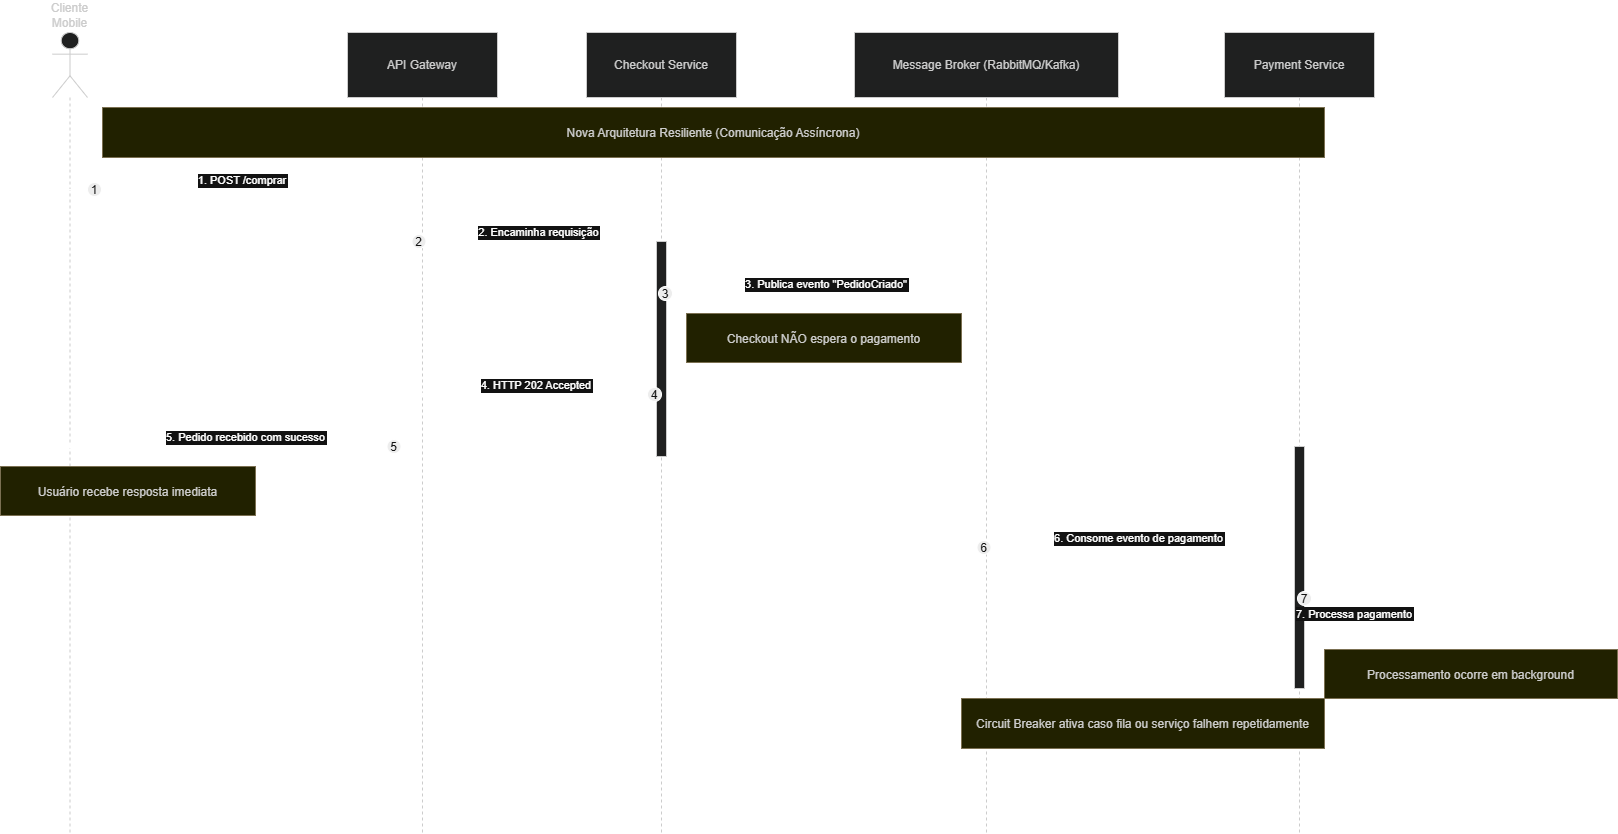

The diagram above was exported from draw.io. Its source (the exported page's mxGraphModel, read from the mxfile embedded in the PNG):
<mxGraphModel dx="4804" dy="3585" grid="1" gridSize="10" guides="1" tooltips="1" connect="1" arrows="1" fold="1" page="1" pageScale="1" pageWidth="827" pageHeight="1169" math="0" shadow="0">
  <root>
    <mxCell id="0" />
    <mxCell id="1" parent="0" />
    <mxCell id="psLuSG-toAUK-hfkl7mc-1" parent="1" style="shape=umlLifeline;perimeter=lifelinePerimeter;whiteSpace=wrap;container=1;dropTarget=0;collapsible=0;recursiveResize=0;outlineConnect=0;portConstraint=eastwest;newEdgeStyle={&quot;edgeStyle&quot;:&quot;elbowEdgeStyle&quot;,&quot;elbow&quot;:&quot;vertical&quot;,&quot;curved&quot;:0,&quot;rounded&quot;:0};participant=umlActor;verticalAlign=bottom;labelPosition=center;verticalLabelPosition=top;align=center;size=65;fillColor=light-dark(#eeeeee,#1f2020);strokeColor=light-dark(#999999,#cccccc);fontColor=light-dark(#333333,#cccccc);" value="Cliente Mobile" vertex="1">
      <mxGeometry height="801" width="35" x="72" y="20" as="geometry" />
    </mxCell>
    <mxCell id="psLuSG-toAUK-hfkl7mc-2" parent="1" style="shape=umlLifeline;perimeter=lifelinePerimeter;whiteSpace=wrap;container=1;dropTarget=0;collapsible=0;recursiveResize=0;outlineConnect=0;portConstraint=eastwest;newEdgeStyle={&quot;edgeStyle&quot;:&quot;elbowEdgeStyle&quot;,&quot;elbow&quot;:&quot;vertical&quot;,&quot;curved&quot;:0,&quot;rounded&quot;:0};size=65;fillColor=light-dark(#eeeeee,#1f2020);strokeColor=light-dark(#999999,#cccccc);fontColor=light-dark(#333333,#cccccc);" value="API Gateway" vertex="1">
      <mxGeometry height="801" width="150" x="367" y="20" as="geometry" />
    </mxCell>
    <mxCell id="psLuSG-toAUK-hfkl7mc-3" parent="1" style="shape=umlLifeline;perimeter=lifelinePerimeter;whiteSpace=wrap;container=1;dropTarget=0;collapsible=0;recursiveResize=0;outlineConnect=0;portConstraint=eastwest;newEdgeStyle={&quot;edgeStyle&quot;:&quot;elbowEdgeStyle&quot;,&quot;elbow&quot;:&quot;vertical&quot;,&quot;curved&quot;:0,&quot;rounded&quot;:0};size=65;fillColor=light-dark(#eeeeee,#1f2020);strokeColor=light-dark(#999999,#cccccc);fontColor=light-dark(#333333,#cccccc);" value="Checkout Service" vertex="1">
      <mxGeometry height="801" width="150" x="606" y="20" as="geometry" />
    </mxCell>
    <mxCell id="psLuSG-toAUK-hfkl7mc-4" parent="psLuSG-toAUK-hfkl7mc-3" style="points=[];perimeter=orthogonalPerimeter;outlineConnect=0;targetShapes=umlLifeline;portConstraint=eastwest;newEdgeStyle={&quot;edgeStyle&quot;:&quot;elbowEdgeStyle&quot;,&quot;elbow&quot;:&quot;vertical&quot;,&quot;curved&quot;:0,&quot;rounded&quot;:0};fillColor=light-dark(#eeeeee,#1f2020);strokeColor=light-dark(#999999,#cccccc);fontColor=light-dark(#333333,#cccccc);" value="" vertex="1">
      <mxGeometry height="215" width="10" x="70" y="209" as="geometry" />
    </mxCell>
    <mxCell id="psLuSG-toAUK-hfkl7mc-5" parent="1" style="shape=umlLifeline;perimeter=lifelinePerimeter;whiteSpace=wrap;container=1;dropTarget=0;collapsible=0;recursiveResize=0;outlineConnect=0;portConstraint=eastwest;newEdgeStyle={&quot;edgeStyle&quot;:&quot;elbowEdgeStyle&quot;,&quot;elbow&quot;:&quot;vertical&quot;,&quot;curved&quot;:0,&quot;rounded&quot;:0};size=65;fillColor=light-dark(#eeeeee,#1f2020);strokeColor=light-dark(#999999,#cccccc);fontColor=light-dark(#333333,#cccccc);" value="Message Broker (RabbitMQ/Kafka)" vertex="1">
      <mxGeometry height="801" width="264" x="874" y="20" as="geometry" />
    </mxCell>
    <mxCell id="psLuSG-toAUK-hfkl7mc-6" parent="1" style="shape=umlLifeline;perimeter=lifelinePerimeter;whiteSpace=wrap;container=1;dropTarget=0;collapsible=0;recursiveResize=0;outlineConnect=0;portConstraint=eastwest;newEdgeStyle={&quot;edgeStyle&quot;:&quot;elbowEdgeStyle&quot;,&quot;elbow&quot;:&quot;vertical&quot;,&quot;curved&quot;:0,&quot;rounded&quot;:0};size=65;fillColor=light-dark(#eeeeee,#1f2020);strokeColor=light-dark(#999999,#cccccc);fontColor=light-dark(#333333,#cccccc);" value="Payment Service" vertex="1">
      <mxGeometry height="801" width="150" x="1244" y="20" as="geometry" />
    </mxCell>
    <mxCell id="psLuSG-toAUK-hfkl7mc-7" parent="psLuSG-toAUK-hfkl7mc-6" style="points=[];perimeter=orthogonalPerimeter;outlineConnect=0;targetShapes=umlLifeline;portConstraint=eastwest;newEdgeStyle={&quot;edgeStyle&quot;:&quot;elbowEdgeStyle&quot;,&quot;elbow&quot;:&quot;vertical&quot;,&quot;curved&quot;:0,&quot;rounded&quot;:0};fillColor=light-dark(#eeeeee,#1f2020);strokeColor=light-dark(#999999,#cccccc);fontColor=light-dark(#333333,#cccccc);" value="" vertex="1">
      <mxGeometry height="242" width="10" x="70" y="414" as="geometry" />
    </mxCell>
    <mxCell id="psLuSG-toAUK-hfkl7mc-8" edge="1" parent="1" source="psLuSG-toAUK-hfkl7mc-1" style="verticalAlign=bottom;edgeStyle=elbowEdgeStyle;elbow=vertical;curved=0;rounded=0;endArrow=block;" target="psLuSG-toAUK-hfkl7mc-2" value="1. POST /comprar">
      <mxGeometry relative="1" as="geometry">
        <Array as="points">
          <mxPoint x="303" y="177" />
        </Array>
      </mxGeometry>
    </mxCell>
    <mxCell id="psLuSG-toAUK-hfkl7mc-9" parent="psLuSG-toAUK-hfkl7mc-8" style="ellipse;aspect=fixed;fillColor=#000000;align=center;fontColor=#FFFFFF;" value="1" vertex="1">
      <mxGeometry height="14" relative="1" width="14" as="geometry">
        <mxPoint x="-155" y="-7" as="offset" />
      </mxGeometry>
    </mxCell>
    <mxCell id="psLuSG-toAUK-hfkl7mc-10" edge="1" parent="1" source="psLuSG-toAUK-hfkl7mc-2" style="verticalAlign=bottom;edgeStyle=elbowEdgeStyle;elbow=vertical;curved=0;rounded=0;endArrow=block;" target="psLuSG-toAUK-hfkl7mc-4" value="2. Encaminha requisição">
      <mxGeometry relative="1" as="geometry">
        <Array as="points">
          <mxPoint x="570" y="229" />
        </Array>
      </mxGeometry>
    </mxCell>
    <mxCell id="psLuSG-toAUK-hfkl7mc-11" parent="psLuSG-toAUK-hfkl7mc-10" style="ellipse;aspect=fixed;fillColor=#000000;align=center;fontColor=#FFFFFF;" value="2" vertex="1">
      <mxGeometry height="14" relative="1" width="14" as="geometry">
        <mxPoint x="-127" y="-7" as="offset" />
      </mxGeometry>
    </mxCell>
    <mxCell id="psLuSG-toAUK-hfkl7mc-12" edge="1" parent="1" source="psLuSG-toAUK-hfkl7mc-4" style="verticalAlign=bottom;edgeStyle=elbowEdgeStyle;elbow=vertical;curved=0;rounded=0;endArrow=block;" target="psLuSG-toAUK-hfkl7mc-5" value="3. Publica evento &quot;PedidoCriado&quot;">
      <mxGeometry relative="1" as="geometry">
        <Array as="points">
          <mxPoint x="854" y="281" />
        </Array>
      </mxGeometry>
    </mxCell>
    <mxCell id="psLuSG-toAUK-hfkl7mc-13" parent="psLuSG-toAUK-hfkl7mc-12" style="ellipse;aspect=fixed;fillColor=#000000;align=center;fontColor=#FFFFFF;" value="3" vertex="1">
      <mxGeometry height="14" relative="1" width="14" as="geometry">
        <mxPoint x="-168" y="-7" as="offset" />
      </mxGeometry>
    </mxCell>
    <mxCell id="psLuSG-toAUK-hfkl7mc-14" edge="1" parent="1" source="psLuSG-toAUK-hfkl7mc-4" style="verticalAlign=bottom;edgeStyle=elbowEdgeStyle;elbow=vertical;curved=0;rounded=0;dashed=1;dashPattern=2 3;endArrow=block;" target="psLuSG-toAUK-hfkl7mc-2" value="4. HTTP 202 Accepted">
      <mxGeometry relative="1" as="geometry">
        <Array as="points">
          <mxPoint x="571" y="382" />
        </Array>
      </mxGeometry>
    </mxCell>
    <mxCell id="psLuSG-toAUK-hfkl7mc-15" parent="psLuSG-toAUK-hfkl7mc-14" style="ellipse;aspect=fixed;fillColor=#000000;align=center;fontColor=#FFFFFF;" value="4" vertex="1">
      <mxGeometry height="14" relative="1" width="14" as="geometry">
        <mxPoint x="111" y="-7" as="offset" />
      </mxGeometry>
    </mxCell>
    <mxCell id="psLuSG-toAUK-hfkl7mc-16" edge="1" parent="1" source="psLuSG-toAUK-hfkl7mc-2" style="verticalAlign=bottom;edgeStyle=elbowEdgeStyle;elbow=vertical;curved=0;rounded=0;dashed=1;dashPattern=2 3;endArrow=block;" target="psLuSG-toAUK-hfkl7mc-1" value="5. Pedido recebido com sucesso">
      <mxGeometry relative="1" as="geometry">
        <Array as="points">
          <mxPoint x="306" y="434" />
        </Array>
      </mxGeometry>
    </mxCell>
    <mxCell id="psLuSG-toAUK-hfkl7mc-17" parent="psLuSG-toAUK-hfkl7mc-16" style="ellipse;aspect=fixed;fillColor=#000000;align=center;fontColor=#FFFFFF;" value="5" vertex="1">
      <mxGeometry height="14" relative="1" width="14" as="geometry">
        <mxPoint x="141" y="-7" as="offset" />
      </mxGeometry>
    </mxCell>
    <mxCell id="psLuSG-toAUK-hfkl7mc-18" edge="1" parent="1" source="psLuSG-toAUK-hfkl7mc-5" style="verticalAlign=bottom;edgeStyle=elbowEdgeStyle;elbow=vertical;curved=0;rounded=0;dashed=1;dashPattern=2 3;endArrow=block;" target="psLuSG-toAUK-hfkl7mc-7" value="6. Consome evento de pagamento">
      <mxGeometry relative="1" as="geometry">
        <Array as="points">
          <mxPoint x="1169" y="535" />
        </Array>
      </mxGeometry>
    </mxCell>
    <mxCell id="psLuSG-toAUK-hfkl7mc-19" parent="psLuSG-toAUK-hfkl7mc-18" style="ellipse;aspect=fixed;fillColor=#000000;align=center;fontColor=#FFFFFF;" value="6" vertex="1">
      <mxGeometry height="14" relative="1" width="14" as="geometry">
        <mxPoint x="-162" y="-7" as="offset" />
      </mxGeometry>
    </mxCell>
    <mxCell id="psLuSG-toAUK-hfkl7mc-20" edge="1" parent="1" source="psLuSG-toAUK-hfkl7mc-7" style="curved=1;endArrow=block;rounded=0;" target="psLuSG-toAUK-hfkl7mc-7" value="7. Processa pagamento">
      <mxGeometry relative="1" as="geometry">
        <Array as="points">
          <mxPoint x="1374" y="587" />
          <mxPoint x="1374" y="617" />
        </Array>
      </mxGeometry>
    </mxCell>
    <mxCell id="psLuSG-toAUK-hfkl7mc-21" parent="psLuSG-toAUK-hfkl7mc-20" style="ellipse;aspect=fixed;fillColor=#000000;align=center;fontColor=#FFFFFF;" value="7" vertex="1">
      <mxGeometry height="14" relative="1" width="14" as="geometry">
        <mxPoint x="-57" y="-22" as="offset" />
      </mxGeometry>
    </mxCell>
    <mxCell id="psLuSG-toAUK-hfkl7mc-22" parent="1" style="fillColor=#ffff88;strokeColor=#9E916F;fontColor=light-dark(#333333,#cccccc);" value="Nova Arquitetura Resiliente (Comunicação Assíncrona)" vertex="1">
      <mxGeometry height="50" width="1222" x="122" y="95" as="geometry" />
    </mxCell>
    <mxCell id="psLuSG-toAUK-hfkl7mc-23" parent="1" style="fillColor=#ffff88;strokeColor=#9E916F;fontColor=light-dark(#333333,#cccccc);" value="Checkout NÃO espera o pagamento" vertex="1">
      <mxGeometry height="49" width="275" x="706" y="301" as="geometry" />
    </mxCell>
    <mxCell id="psLuSG-toAUK-hfkl7mc-24" parent="1" style="fillColor=#ffff88;strokeColor=#9E916F;fontColor=light-dark(#333333,#cccccc);" value="Usuário recebe resposta imediata" vertex="1">
      <mxGeometry height="49" width="255" x="20" y="454" as="geometry" />
    </mxCell>
    <mxCell id="psLuSG-toAUK-hfkl7mc-25" parent="1" style="fillColor=#ffff88;strokeColor=#9E916F;fontColor=light-dark(#333333,#cccccc);" value="Processamento ocorre em background" vertex="1">
      <mxGeometry height="49" width="293" x="1344" y="637" as="geometry" />
    </mxCell>
    <mxCell id="psLuSG-toAUK-hfkl7mc-26" parent="1" style="fillColor=#ffff88;strokeColor=#9E916F;fontColor=light-dark(#333333,#cccccc);" value="Circuit Breaker ativa caso fila ou serviço falhem repetidamente" vertex="1">
      <mxGeometry height="50" width="363" x="981" y="686" as="geometry" />
    </mxCell>
  </root>
</mxGraphModel>